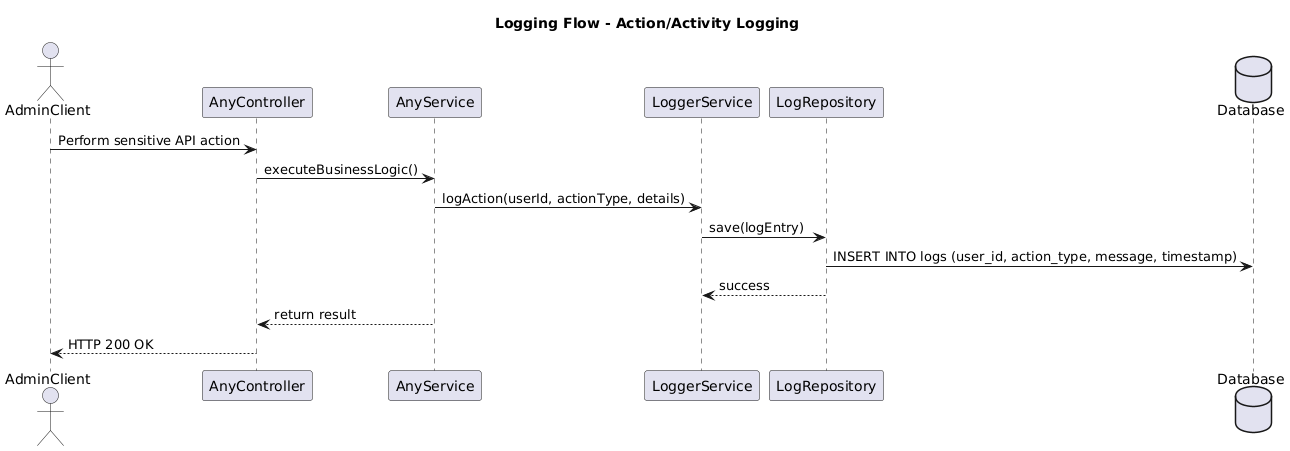

The diagram above was rendered by PlantUML. Its source (embedded in the PNG):
@startuml
title Logging Flow - Action/Activity Logging

actor AdminClient
participant "AnyController" as Controller
participant "AnyService" as Service
participant "LoggerService" as Logger
participant "LogRepository" as LogRepo
database "Database" as DB

AdminClient -> Controller: Perform sensitive API action
Controller -> Service: executeBusinessLogic()
Service -> Logger: logAction(userId, actionType, details)
Logger -> LogRepo: save(logEntry)
LogRepo -> DB: INSERT INTO logs (user_id, action_type, message, timestamp)
LogRepo --> Logger: success
Service --> Controller: return result
Controller --> AdminClient: HTTP 200 OK
@enduml